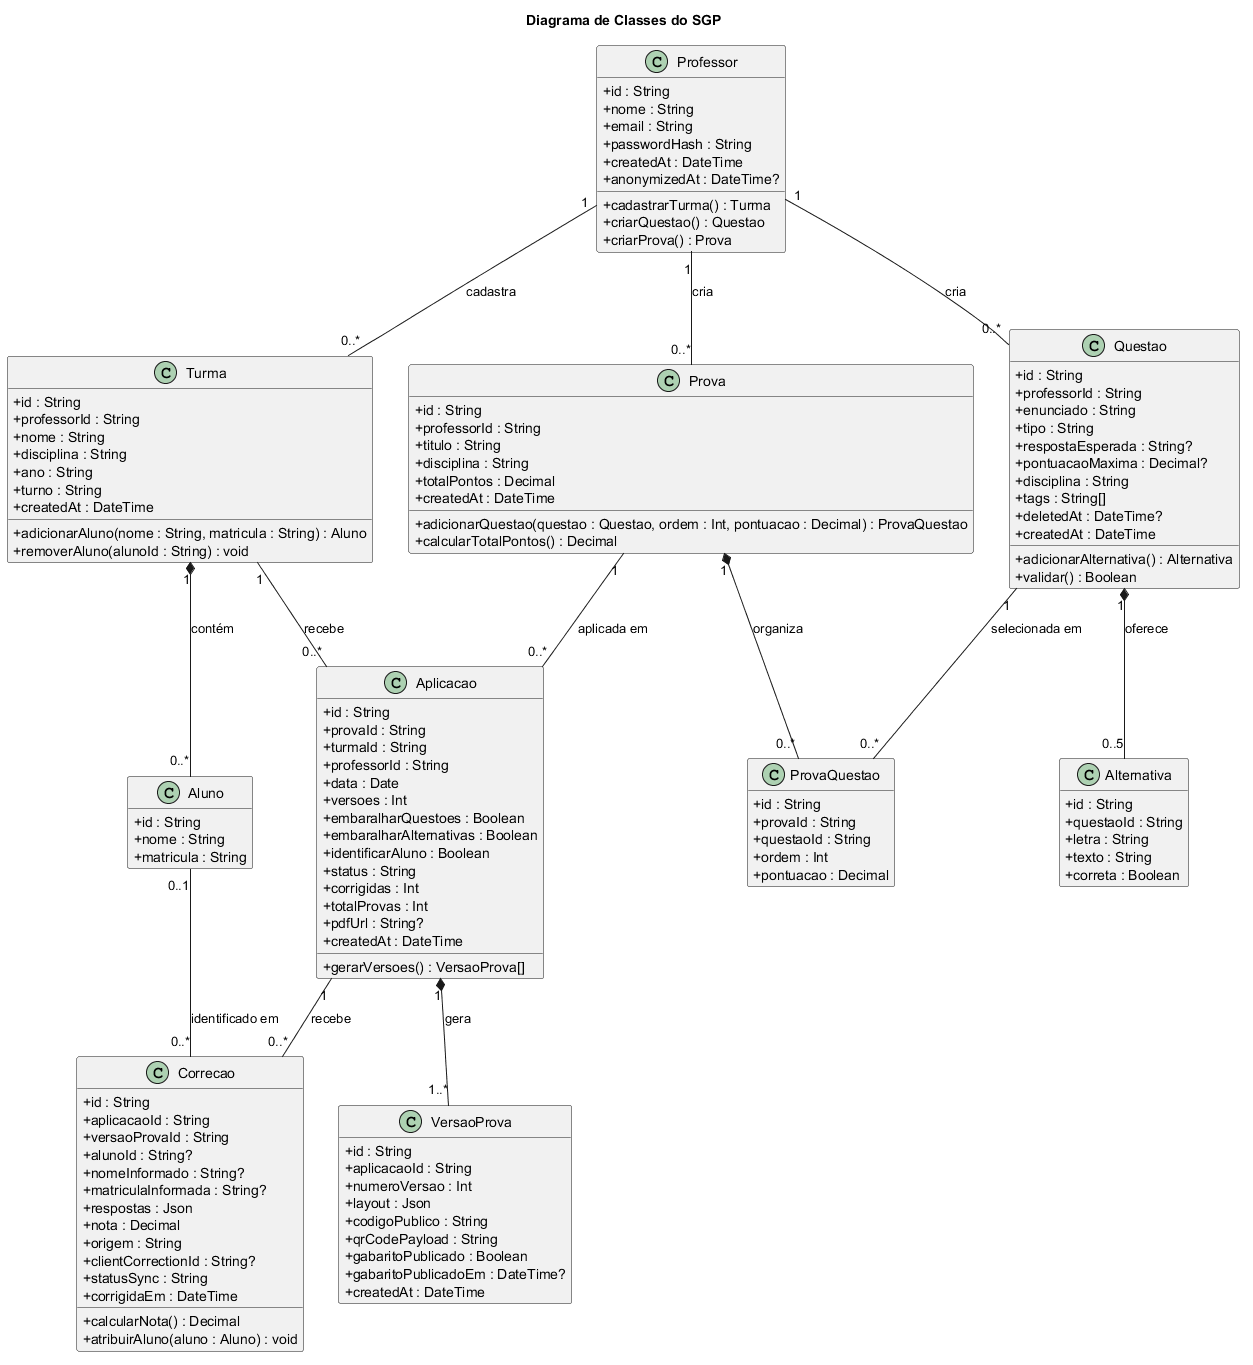

The diagram above was rendered by PlantUML. Its source (embedded in the PNG):
@startuml
title Diagrama de Classes do SGP
skinparam classAttributeIconSize 0
hide empty members

class Professor {
  +id : String
  +nome : String
  +email : String
  +passwordHash : String
  +createdAt : DateTime
  +anonymizedAt : DateTime?
  +cadastrarTurma() : Turma
  +criarQuestao() : Questao
  +criarProva() : Prova
}

class Turma {
  +id : String
  +professorId : String
  +nome : String
  +disciplina : String
  +ano : String
  +turno : String
  +createdAt : DateTime
  +adicionarAluno(nome : String, matricula : String) : Aluno
  +removerAluno(alunoId : String) : void
}

class Aluno {
  +id : String
  +nome : String
  +matricula : String
}

class Questao {
  +id : String
  +professorId : String
  +enunciado : String
  +tipo : String
  +respostaEsperada : String?
  +pontuacaoMaxima : Decimal?
  +disciplina : String
  +tags : String[]
  +deletedAt : DateTime?
  +createdAt : DateTime
  +adicionarAlternativa() : Alternativa
  +validar() : Boolean
}

class Alternativa {
  +id : String
  +questaoId : String
  +letra : String
  +texto : String
  +correta : Boolean
}

class Prova {
  +id : String
  +professorId : String
  +titulo : String
  +disciplina : String
  +totalPontos : Decimal
  +createdAt : DateTime
  +adicionarQuestao(questao : Questao, ordem : Int, pontuacao : Decimal) : ProvaQuestao
  +calcularTotalPontos() : Decimal
}

class ProvaQuestao {
  +id : String
  +provaId : String
  +questaoId : String
  +ordem : Int
  +pontuacao : Decimal
}

class Aplicacao {
  +id : String
  +provaId : String
  +turmaId : String
  +professorId : String
  +data : Date
  +versoes : Int
  +embaralharQuestoes : Boolean
  +embaralharAlternativas : Boolean
  +identificarAluno : Boolean
  +status : String
  +corrigidas : Int
  +totalProvas : Int
  +pdfUrl : String?
  +createdAt : DateTime
  +gerarVersoes() : VersaoProva[]
}

class VersaoProva {
  +id : String
  +aplicacaoId : String
  +numeroVersao : Int
  +layout : Json
  +codigoPublico : String
  +qrCodePayload : String
  +gabaritoPublicado : Boolean
  +gabaritoPublicadoEm : DateTime?
  +createdAt : DateTime
}

class Correcao {
  +id : String
  +aplicacaoId : String
  +versaoProvaId : String
  +alunoId : String?
  +nomeInformado : String?
  +matriculaInformada : String?
  +respostas : Json
  +nota : Decimal
  +origem : String
  +clientCorrectionId : String?
  +statusSync : String
  +corrigidaEm : DateTime
  +calcularNota() : Decimal
  +atribuirAluno(aluno : Aluno) : void
}

Professor "1" -- "0..*" Turma : cadastra
Professor "1" -- "0..*" Questao : cria
Professor "1" -- "0..*" Prova : cria
Turma "1" *-- "0..*" Aluno : contém
Questao "1" *-- "0..5" Alternativa : oferece
Prova "1" *-- "0..*" ProvaQuestao : organiza
Questao "1" -- "0..*" ProvaQuestao : selecionada em
Prova "1" -- "0..*" Aplicacao : aplicada em
Turma "1" -- "0..*" Aplicacao : recebe
Aplicacao "1" *-- "1..*" VersaoProva : gera
Aplicacao "1" -- "0..*" Correcao : recebe
Aluno "0..1" -- "0..*" Correcao : identificado em
@enduml